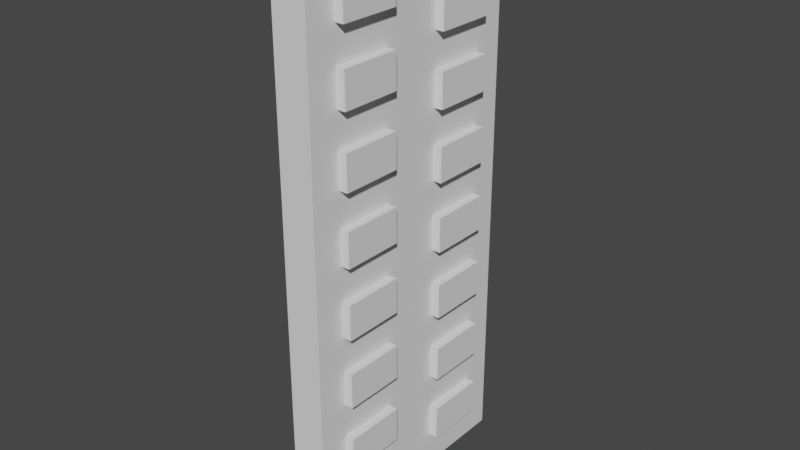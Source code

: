 # Source: trn_wallclimb_1.blend  (saved by Blender 2.93.21; exported with 4.5.12 LTS)
import bpy
from mathutils import Matrix  # noqa: F401  (used for matrix-valued properties, if any)

bpy.ops.wm.read_factory_settings(use_empty=True)
scene = bpy.context.scene
scene.name = 'Scene'

# ---- collections
col_collection = bpy.data.collections.new('Collection'); scene.collection.children.link(col_collection)

# ---- node groups
ng_auto_smooth = bpy.data.node_groups.new('Auto Smooth', 'GeometryNodeTree')
_s = ng_auto_smooth.interface.new_socket(name='Geometry', in_out='OUTPUT', socket_type='NodeSocketGeometry')
_s = ng_auto_smooth.interface.new_socket(name='Geometry', in_out='INPUT', socket_type='NodeSocketGeometry')
_s = ng_auto_smooth.interface.new_socket(name='Angle', in_out='INPUT', socket_type='NodeSocketFloat')
_s.subtype = 'ANGLE'
_s.min_value = 0.0
_s.max_value = 3.142
ng_auto_smooth.is_modifier = True
_N = ng_auto_smooth.nodes; _L = ng_auto_smooth.links
n0 = _N.new('NodeGroupOutput'); n0.name = 'Group Output'; n0.location = (480, -100)
n1 = _N.new('NodeGroupInput'); n1.name = 'Group Input'; n1.location = (-420, -300)
n2 = _N.new('NodeGroupInput'); n2.name = 'Group Input.001'; n2.location = (-60, -100)
n3 = _N.new('GeometryNodeSetShadeSmooth'); n3.name = 'Set Shade Smooth'; n3.location = (120, -100)
n3.domain = 'EDGE'
n4 = _N.new('GeometryNodeSetShadeSmooth'); n4.name = 'Set Shade Smooth.001'; n4.location = (300, -100)
n5 = _N.new('GeometryNodeInputMeshEdgeAngle'); n5.name = 'Edge Angle'; n5.location = (-420, -220)
n6 = _N.new('GeometryNodeInputEdgeSmooth'); n6.name = 'Is Edge Smooth'; n6.location = (-60, -160)
n7 = _N.new('GeometryNodeInputShadeSmooth'); n7.name = 'Is Face Smooth'; n7.location = (-240, -340)
n8 = _N.new('FunctionNodeBooleanMath'); n8.name = 'Boolean Math'; n8.location = (-60, -220)
n9 = _N.new('FunctionNodeCompare'); n9.name = 'Compare'; n9.location = (-240, -180)
n9.operation = 'LESS_EQUAL'
_L.new(n5.outputs[0], n9.inputs[0])
_L.new(n4.outputs[0], n0.inputs[0])
_L.new(n1.outputs[1], n9.inputs[1])
_L.new(n9.outputs[0], n8.inputs[0])
_L.new(n7.outputs[0], n8.inputs[1])
_L.new(n2.outputs[0], n3.inputs[0])
_L.new(n6.outputs[0], n3.inputs[1])
_L.new(n3.outputs[0], n4.inputs[0])
_L.new(n8.outputs[0], n3.inputs[2])
n0.is_active_output = True

# ---- world
world_world = bpy.data.worlds.new('World'); scene.world = world_world
world_world.use_nodes = True; world_world.node_tree.nodes.clear()
_N = world_world.node_tree.nodes; _L = world_world.node_tree.links
n0 = _N.new('ShaderNodeOutputWorld'); n0.name = 'World Output'; n0.location = (300, 300)
n1 = _N.new('ShaderNodeBackground'); n1.name = 'Background'; n1.location = (10, 300)
n1.inputs[0].default_value = (0.05088, 0.05088, 0.05088, 1.0)
_L.new(n1.outputs[0], n0.inputs[0])
n0.is_active_output = True
world_world.color = (0.05088, 0.05088, 0.05088)
world_world.use_sun_shadow = False
world_world.sun_shadow_jitter_overblur = 0.0

# ---- meshes
me_cube_001 = bpy.data.meshes.new('Cube.001')
me_cube_001.from_pydata([(-0.5, -3.5, -8.0), (-0.5, -3.5, 8.0), (-0.5, 3.5, -8.0), (-0.5, 3.5, 8.0), (0.5, -3.5, -8.0), (0.5, -3.5, 8.0), (0.5, 3.5, -8.0), (0.5, 3.5, 8.0), (-0.5, -3.5, 0.04665), (-0.5, 3.5, 0.04665), (0.5, 3.5, 0.04665), (0.5, -3.5, 0.04665), (-0.5, 0.0, -8.0), (-0.5, 0.0, 8.0), (0.5, 0.0, -8.0), (0.5, 0.0, 8.0), (-0.5, -3.5, 4.023), (-0.5, 3.5, 4.023), (0.5, 3.5, 4.023), (0.5, -3.5, 4.023), (-0.5, -1.75, -8.0), (0.5, -1.75, 8.0), (0.5, -1.75, 0.04665), (-0.5, -1.75, 8.0), (0.5, -1.75, 4.023), (-0.5, 3.5, -3.977), (0.5, 3.5, -3.977), (0.5, -3.5, -3.977), (-0.5, -3.5, -3.977), (0.5, -1.75, -3.977), (-0.5, 1.75, 8.0), (0.5, 1.75, -8.0), (-0.5, 1.75, -8.0), (0.5, 1.75, 0.04665), (0.5, 1.75, 4.023), (0.5, 1.75, -3.977), (-0.5, 3.5, 2.035), (0.5, 3.5, 2.035), (0.5, -3.5, 2.035), (-0.5, -3.5, 2.035), (0.5, -1.75, 2.035), (0.5, 1.75, 2.035), (-0.5, -3.5, 6.012), (-0.5, 3.5, 6.012), (0.5, 3.5, 6.012), (0.5, -3.5, 6.012), (0.5, -1.75, 6.012), (0.5, 1.75, 6.012), (-0.5, 0.875, -8.0), (0.5, 0.875, 8.0), (0.5, 0.875, 0.04665), (0.5, 0.875, 4.023), (0.5, 0.875, -3.977), (-0.5, 0.875, 8.0), (0.5, 0.875, -8.0), (0.5, 0.875, 2.035), (0.5, 0.875, 6.012), (-0.5, -0.875, 8.0), (0.5, -0.875, -8.0), (-0.5, -0.875, -8.0), (0.5, -0.875, 8.0), (0.5, -0.875, 0.04665), (0.5, -0.875, 4.023), (0.5, -0.875, -3.977), (0.5, -0.875, 2.035), (0.5, -0.875, 6.012), (-0.5, -2.625, -8.0), (0.5, -2.625, 8.0), (0.5, -2.625, 0.04665), (0.5, -2.625, 4.023), (-0.5, -2.625, 8.0), (0.5, -2.625, -8.0), (0.5, -2.625, -3.977), (0.5, -2.625, 2.035), (0.5, -2.625, 6.012), (-0.5, 2.625, 8.0), (0.5, 2.625, -8.0), (-0.5, 2.625, -8.0), (0.5, 2.625, 8.0), (0.5, 2.625, 0.04665), (0.5, 2.625, 4.023), (0.5, 2.625, -3.977), (0.5, 2.625, 2.035), (0.5, 2.625, 6.012), (-0.5, 3.5, -5.988), (0.5, 3.5, -5.988), (0.5, -3.5, -5.988), (0.5, -1.75, -5.988), (-0.5, -3.5, -5.988), (0.5, 1.75, -5.988), (0.5, 0.875, -5.988), (0.5, -0.875, -5.988), (0.5, -2.625, -5.988), (0.5, 2.625, -5.988), (-0.5, 3.5, -6.994), (0.5, 3.5, -6.994), (0.5, -3.5, -6.994), (0.5, -1.75, -6.994), (0.5, 1.75, -6.994), (0.5, 0.875, -6.994), (0.5, -0.875, -6.994), (0.5, -2.625, -6.994), (0.5, 2.625, -6.994), (-0.5, -3.5, -6.994), (-0.5, -3.5, -4.983), (-0.5, 3.5, -4.983), (0.5, 3.5, -4.983), (0.5, -3.5, -4.983), (0.5, -1.75, -4.983), (0.5, 1.75, -4.983), (0.5, 0.875, -4.983), (0.5, -0.875, -4.983), (0.5, -2.625, -4.983), (0.5, 2.625, -4.983), (-0.5, -3.5, -1.965), (-0.5, 3.5, -1.965), (0.5, 3.5, -1.965), (0.5, -3.5, -1.965), (0.5, -1.75, -1.965), (0.5, 1.75, -1.965), (0.5, 0.875, -1.965), (0.5, -0.875, -1.965), (0.5, -2.625, -1.965), (0.5, 2.625, -1.965), (-0.5, 3.5, -2.971), (0.5, 3.5, -2.971), (0.5, -3.5, -2.971), (0.5, -1.75, -2.971), (0.5, 1.75, -2.971), (0.5, 0.875, -2.971), (0.5, -0.875, -2.971), (0.5, -2.625, -2.971), (0.5, 2.625, -2.971), (-0.5, -3.5, -2.971), (-0.5, -3.5, -0.9592), (-0.5, 3.5, -0.9592), (0.5, 3.5, -0.9592), (0.5, -3.5, -0.9592), (0.5, -1.75, -0.9592), (0.5, 1.75, -0.9592), (0.5, 0.875, -0.9592), (0.5, -0.875, -0.9592), (0.5, -2.625, -0.9592), (0.5, 2.625, -0.9592), (-0.5, 3.5, 1.041), (0.5, 3.5, 1.041), (0.5, -3.5, 1.041), (0.5, -1.75, 1.041), (0.5, 1.75, 1.041), (-0.5, -3.5, 1.041), (0.5, 0.875, 1.041), (0.5, -0.875, 1.041), (0.5, -2.625, 1.041), (0.5, 2.625, 1.041), (-0.5, -3.5, 3.029), (-0.5, 3.5, 3.029), (0.5, 3.5, 3.029), (0.5, -3.5, 3.029), (0.5, -1.75, 3.029), (0.5, 1.75, 3.029), (0.5, 0.875, 3.029), (0.5, -0.875, 3.029), (0.5, -2.625, 3.029), (0.5, 2.625, 3.029), (-0.5, 3.5, 5.017), (0.5, 3.5, 5.017), (0.5, -3.5, 5.017), (0.5, -1.75, 5.017), (0.5, 1.75, 5.017), (-0.5, -3.5, 5.017), (0.5, 0.875, 5.017), (0.5, -0.875, 5.017), (0.5, -2.625, 5.017), (0.5, 2.625, 5.017), (-0.5, -3.5, 7.006), (-0.5, 3.5, 7.006), (0.5, 3.5, 7.006), (0.5, -3.5, 7.006), (0.5, -1.75, 7.006), (0.5, 1.75, 7.006), (0.5, 0.875, 7.006), (0.5, -0.875, 7.006), (0.5, -2.625, 7.006), (0.5, 2.625, 7.006), (0.75, -0.875, 0.04665), (0.75, -1.75, 0.04665), (0.75, -2.625, -8.0), (0.75, -1.75, -8.0), (0.75, -0.875, 4.023), (0.75, -1.75, 4.023), (0.75, -1.75, 1.041), (0.75, -1.75, -6.994), (0.75, -1.75, 5.017), (0.75, -1.75, -2.971), (0.75, -1.75, -3.977), (0.75, -0.875, -3.977), (0.75, 2.625, 8.0), (0.75, 1.75, 8.0), (0.75, 2.625, 0.04665), (0.75, 1.75, 0.04665), (0.75, 2.625, 4.023), (0.75, 1.75, 4.023), (0.75, 2.625, -3.977), (0.75, 1.75, -3.977), (0.75, -1.75, 3.029), (0.75, -1.75, 2.035), (0.75, 2.625, 2.035), (0.75, 1.75, 2.035), (0.75, -0.875, 2.035), (0.75, -1.75, 7.006), (0.75, -1.75, 6.012), (0.75, 2.625, 6.012), (0.75, 1.75, 6.012), (0.75, -0.875, 6.012), (0.75, 0.875, 8.0), (0.75, 0.875, 0.04665), (0.75, 0.875, 4.023), (0.75, 0.875, -3.977), (0.75, 0.875, 2.035), (0.75, 0.875, 6.012), (0.75, -0.875, -8.0), (0.75, -0.875, 5.017), (0.75, -0.875, 1.041), (0.75, -0.875, -6.994), (0.75, -0.875, 7.006), (0.75, -0.875, -2.971), (0.75, -0.875, 3.029), (0.75, -2.625, 0.04665), (0.75, -2.625, 4.023), (0.75, -2.625, -3.977), (0.75, -2.625, 2.035), (0.75, -2.625, 6.012), (0.75, -2.625, 5.017), (0.75, -2.625, 1.041), (0.75, -2.625, -6.994), (0.75, -2.625, 3.029), (0.75, -2.625, -2.971), (0.75, -2.625, 7.006), (0.75, -1.75, -4.983), (0.75, -1.75, -5.988), (0.75, -0.875, -4.983), (0.75, -0.875, -5.988), (0.75, -2.625, -4.983), (0.75, -2.625, -5.988), (0.75, 1.75, -5.988), (0.75, 0.875, -5.988), (0.75, 2.625, -5.988), (0.75, 1.75, -6.994), (0.75, 0.875, -6.994), (0.75, 2.625, -6.994), (0.75, 1.75, -4.983), (0.75, 0.875, -4.983), (0.75, 2.625, -4.983), (0.75, -1.75, -0.9592), (0.75, -1.75, -1.965), (0.75, -0.875, -0.9592), (0.75, -0.875, -1.965), (0.75, -2.625, -0.9592), (0.75, -2.625, -1.965), (0.75, 1.75, -1.965), (0.75, 0.875, -1.965), (0.75, 2.625, -1.965), (0.75, 1.75, -2.971), (0.75, 0.875, -2.971), (0.75, 2.625, -2.971), (0.75, 1.75, -0.9592), (0.75, 0.875, -0.9592), (0.75, 2.625, -0.9592), (0.75, 1.75, 1.041), (0.75, 0.875, 1.041), (0.75, 2.625, 1.041), (0.75, 1.75, 3.029), (0.75, 0.875, 3.029), (0.75, 2.625, 3.029), (0.75, 1.75, 5.017), (0.75, 0.875, 5.017), (0.75, 2.625, 5.017), (0.75, 1.75, 7.006), (0.75, 0.875, 7.006), (0.75, 2.625, 7.006)], [], [(171, 167, 172, 232, 192, 221), (179, 183, 279, 277, 278, 180), (181, 178, 182, 237, 209, 224), (172, 69, 228, 232), (168, 173, 276, 274, 275, 170), (158, 162, 235, 204, 226, 161), (151, 147, 152, 233, 190, 222), (56, 170, 275, 219), (62, 171, 221, 188), (113, 81, 202, 252), (182, 67, 5, 177, 45, 166, 19, 157, 38, 146, 11, 137, 117, 126, 27, 107, 86, 96, 4, 71, 101, 92, 112, 72, 131, 122, 142, 68, 152, 73, 162, 69, 172, 74), (72, 29, 63, 195, 194, 229), (73, 40, 64, 208, 205, 230), (50, 140, 266, 215), (75, 3, 175, 43, 164, 17, 155, 36, 144, 9, 135, 115, 124, 25, 105, 84, 94, 2, 77, 32, 48, 12, 59, 20, 66, 0, 103, 88, 104, 28, 133, 114, 134, 8, 149, 39, 154, 16, 169, 42, 174, 1, 70, 23, 57, 13, 53, 30), (165, 44, 176, 7, 78, 183, 83, 173, 80, 163, 82, 153, 79, 143, 123, 132, 81, 113, 93, 102, 76, 6, 95, 85, 106, 26, 125, 116, 136, 10, 145, 37, 156, 18), (160, 159, 163, 273, 271, 272), (70, 1, 5, 67, 21, 60, 15, 49, 214, 197, 196, 78, 7, 3, 75, 30, 53, 13, 57, 23), (252, 202, 203, 217, 251, 250), (24, 62, 188, 189, 228, 69), (83, 47, 56, 219, 212, 211), (163, 80, 200, 273), (118, 121, 256, 254, 258, 122), (140, 139, 143, 267, 265, 266), (22, 61, 184, 185, 227, 68), (52, 110, 251, 217), (79, 33, 50, 215, 199, 198), (80, 34, 51, 216, 201, 200), (100, 97, 101, 234, 191, 223), (132, 123, 261, 264), (89, 90, 245, 244, 246, 93), (244, 245, 248, 247, 249, 246), (276, 211, 212, 219, 275, 274), (209, 237, 231, 210, 213, 224), (270, 206, 207, 218, 269, 268), (273, 200, 201, 216, 272, 271), (279, 196, 197, 214, 278, 277), (259, 260, 263, 262, 264, 261), (220, 223, 191, 234, 186, 187), (267, 198, 199, 215, 266, 265), (238, 242, 243, 239, 241, 240), (195, 225, 193, 236, 229, 194), (253, 257, 258, 254, 256, 255), (190, 233, 227, 185, 184, 222), (204, 235, 230, 205, 208, 226), (192, 232, 228, 189, 188, 221), (61, 151, 222, 184), (111, 108, 112, 242, 238, 240), (152, 68, 227, 233), (143, 79, 198, 267), (46, 65, 213, 210, 231, 74), (110, 109, 113, 252, 250, 251), (91, 111, 240, 241), (58, 100, 223, 220), (150, 148, 153, 270, 268, 269), (112, 92, 243, 242), (101, 71, 186, 234), (65, 181, 224, 213), (121, 141, 255, 256), (55, 150, 269, 218), (41, 55, 218, 207, 206, 82), (130, 127, 131, 236, 193, 225), (173, 83, 211, 276), (98, 102, 249, 247, 248, 99), (63, 130, 225, 195), (142, 122, 258, 257), (64, 161, 226, 208), (123, 119, 120, 260, 259, 261), (162, 73, 230, 235), (90, 99, 248, 245), (175, 3, 7, 176, 44, 165, 18, 156, 37, 145, 10, 136, 116, 125, 26, 106, 85, 95, 6, 2, 94, 84, 105, 25, 124, 115, 135, 9, 144, 36, 155, 17, 164, 43), (131, 72, 229, 236), (49, 180, 278, 214), (128, 132, 264, 262, 263, 129), (87, 91, 241, 239, 243, 92), (120, 129, 263, 260), (153, 82, 206, 270), (182, 74, 231, 237), (81, 35, 52, 217, 203, 202), (102, 93, 246, 249), (183, 78, 196, 279), (51, 160, 272, 216), (177, 5, 1, 174, 42, 169, 16, 154, 39, 149, 8, 134, 114, 133, 28, 104, 88, 103, 0, 4, 96, 86, 107, 27, 126, 117, 137, 11, 146, 38, 157, 19, 166, 45), (179, 180, 49, 15, 60, 21, 67, 182, 178, 181, 65, 46, 74, 172, 167, 171, 62, 24, 69, 162, 158, 161, 64, 40, 73, 152, 147, 151, 61, 22, 68, 142, 138, 141, 121, 118, 122, 131, 127, 130, 63, 29, 72, 112, 108, 111, 91, 87, 92, 101, 97, 100, 58, 14, 54, 31, 76, 102, 98, 99, 90, 89, 93, 113, 109, 110, 52, 35, 81, 132, 128, 129, 120, 119, 123, 143, 139, 140, 50, 33, 79, 153, 148, 150, 55, 41, 82, 163, 159, 160, 51, 34, 80, 173, 168, 170, 56, 47, 83, 183), (187, 186, 71, 4, 0, 66, 20, 59, 12, 48, 32, 77, 2, 6, 76, 31, 54, 14, 58, 220), (138, 142, 257, 253, 255, 141)])
_uv = me_cube_001.uv_layers.new(name='UVMap')
_uv.uv.foreach_set('vector', [0.7799, 0.8764, 0.7799, 0.9244, 0.7799, 0.9723, 0.7662, 0.9723, 0.7662, 0.9244, 0.7662, 0.8764, 0.9586, 0.7189, 0.9586, 0.671, 0.9723, 0.671, 0.9723, 0.7189, 0.9723, 0.7669, 0.9586, 0.7669, 0.9723, 0.5752, 0.9723, 0.6231, 0.9723, 0.671, 0.9586, 0.671, 0.9586, 0.6231, 0.9586, 0.5752, 0.986, 0.2748, 0.986, 0.2204, 0.9997, 0.2204, 0.9997, 0.2748, 0.9586, 0.5272, 0.9586, 0.4793, 0.9723, 0.4793, 0.9723, 0.5272, 0.9723, 0.5752, 0.9586, 0.5752, 0.9723, 0.4314, 0.9723, 0.4793, 0.9586, 0.4793, 0.9586, 0.4314, 0.9586, 0.3834, 0.9723, 0.3834, 0.9723, 0.2876, 0.9723, 0.3355, 0.9723, 0.3834, 0.9586, 0.3834, 0.9586, 0.3355, 0.9586, 0.2876, 0.986, 0.1096, 0.986, 0.0551, 0.9997, 0.0551, 0.9997, 0.1096, 0.9997, 0.385, 0.9997, 0.4395, 0.986, 0.4395, 0.986, 0.385, 0.986, 0.2204, 0.986, 0.2755, 0.9723, 0.2755, 0.9723, 0.2204, 0.4314, 0.822, 0.4314, 0.8764, 0.3834, 0.8764, 0.3834, 0.822, 0.3834, 0.7675, 0.3834, 0.7131, 0.3834, 0.6586, 0.3834, 0.6041, 0.3834, 0.5497, 0.3834, 0.4952, 0.3834, 0.4408, 0.3834, 0.3857, 0.3834, 0.3306, 0.3834, 0.2755, 0.3834, 0.2204, 0.3834, 0.1653, 0.3834, 0.1102, 0.3834, 0.0551, 0.3834, 0.0, 0.4314, 0.0, 0.4314, 0.0551, 0.4314, 0.1102, 0.4314, 0.1653, 0.4314, 0.2204, 0.4314, 0.2755, 0.4314, 0.3306, 0.4314, 0.3857, 0.4314, 0.4408, 0.4314, 0.4952, 0.4314, 0.5497, 0.4314, 0.6041, 0.4314, 0.6586, 0.4314, 0.7131, 0.4314, 0.7675, 0.9452, 0.9586, 0.9452, 0.9107, 0.9452, 0.8627, 0.9589, 0.8627, 0.9589, 0.9107, 0.9589, 0.9586, 0.9452, 0.8627, 0.9452, 0.8148, 0.9452, 0.7669, 0.9589, 0.7669, 0.9589, 0.8148, 0.9589, 0.8627, 0.9723, 0.6612, 0.9723, 0.6061, 0.986, 0.6061, 0.986, 0.6612, 0.04793, 0.8764, 0.0, 0.8764, 0.0, 0.822, 0.0, 0.7675, 0.0, 0.7131, 0.0, 0.6586, 0.0, 0.6041, 0.0, 0.5497, 0.0, 0.4952, 0.0, 0.4408, 0.0, 0.3857, 0.0, 0.3306, 0.0, 0.2755, 0.0, 0.2204, 0.0, 0.1653, 0.0, 0.1102, 0.0, 0.0551, 0.0, 0.0, 0.04793, 0.0, 0.09586, 0.0, 0.1438, 0.0, 0.1917, 0.0, 0.2396, 0.0, 0.2876, 0.0, 0.3355, 0.0, 0.3834, 0.0, 0.3834, 0.0551, 0.3834, 0.1102, 0.3834, 0.1653, 0.3834, 0.2204, 0.3834, 0.2755, 0.3834, 0.3306, 0.3834, 0.3857, 0.3834, 0.4408, 0.3834, 0.4952, 0.3834, 0.5497, 0.3834, 0.6041, 0.3834, 0.6586, 0.3834, 0.7131, 0.3834, 0.7675, 0.3834, 0.822, 0.3834, 0.8764, 0.3355, 0.8764, 0.2876, 0.8764, 0.2396, 0.8764, 0.1917, 0.8764, 0.1438, 0.8764, 0.09586, 0.8764, 0.7669, 0.7131, 0.7669, 0.7675, 0.7669, 0.822, 0.7669, 0.8764, 0.7189, 0.8764, 0.7189, 0.822, 0.7189, 0.7675, 0.7189, 0.7131, 0.7189, 0.6586, 0.7189, 0.6041, 0.7189, 0.5497, 0.7189, 0.4952, 0.7189, 0.4408, 0.7189, 0.3857, 0.7189, 0.3306, 0.7189, 0.2755, 0.7189, 0.2204, 0.7189, 0.1653, 0.7189, 0.1102, 0.7189, 0.0551, 0.7189, 0.0, 0.7669, 0.0, 0.7669, 0.0551, 0.7669, 0.1102, 0.7669, 0.1653, 0.7669, 0.2204, 0.7669, 0.2755, 0.7669, 0.3306, 0.7669, 0.3857, 0.7669, 0.4408, 0.7669, 0.4952, 0.7669, 0.5497, 0.7669, 0.6041, 0.7669, 0.6586, 0.9449, 0.7669, 0.9449, 0.7189, 0.9449, 0.671, 0.9586, 0.671, 0.9586, 0.7189, 0.9586, 0.7669, 0.9449, 0.7189, 0.9449, 0.7669, 0.8901, 0.7669, 0.8901, 0.7189, 0.8901, 0.671, 0.8901, 0.6231, 0.8901, 0.5752, 0.8901, 0.5272, 0.8764, 0.5272, 0.8764, 0.4793, 0.8764, 0.4314, 0.8901, 0.4314, 0.8901, 0.3834, 0.9449, 0.3834, 0.9449, 0.4314, 0.9449, 0.4793, 0.9449, 0.5272, 0.9449, 0.5752, 0.9449, 0.6231, 0.9449, 0.671, 0.9315, 0.8627, 0.8764, 0.8627, 0.8764, 0.8148, 0.8764, 0.7669, 0.9315, 0.7669, 0.9315, 0.8148, 0.9315, 0.8148, 0.9315, 0.7669, 0.9452, 0.7669, 0.9452, 0.8148, 0.9452, 0.8627, 0.9315, 0.8627, 0.7936, 0.8764, 0.7936, 0.9244, 0.7936, 0.9723, 0.7799, 0.9723, 0.7799, 0.9244, 0.7799, 0.8764, 0.9997, 0.4959, 0.9997, 0.5503, 0.986, 0.5503, 0.986, 0.4959, 0.9449, 0.4314, 0.9449, 0.3834, 0.9586, 0.3834, 0.9586, 0.4314, 0.9586, 0.4793, 0.9449, 0.4793, 0.7936, 0.9723, 0.7936, 0.9244, 0.7936, 0.8764, 0.8073, 0.8764, 0.8073, 0.9244, 0.8073, 0.9723, 0.9449, 0.04793, 0.9449, 0.0, 0.9586, 0.0, 0.9586, 0.04793, 0.9586, 0.09586, 0.9449, 0.09586, 0.9723, 0.3857, 0.9723, 0.3306, 0.986, 0.3306, 0.986, 0.3857, 0.9586, 0.1917, 0.9586, 0.2396, 0.9586, 0.2876, 0.9449, 0.2876, 0.9449, 0.2396, 0.9449, 0.1917, 0.9586, 0.2876, 0.9586, 0.3355, 0.9586, 0.3834, 0.9449, 0.3834, 0.9449, 0.3355, 0.9449, 0.2876, 0.9723, 0.0, 0.9723, 0.04793, 0.9723, 0.09586, 0.9586, 0.09586, 0.9586, 0.04793, 0.9586, 0.0, 0.9863, 0.7669, 0.9863, 0.822, 0.9726, 0.822, 0.9726, 0.7669, 0.9586, 0.6231, 0.9586, 0.671, 0.9449, 0.671, 0.9449, 0.6231, 0.9449, 0.5752, 0.9586, 0.5752, 0.2204, 0.9244, 0.2204, 0.8764, 0.2755, 0.8764, 0.2755, 0.9244, 0.2755, 0.9723, 0.2204, 0.9723, 0.5484, 0.9723, 0.494, 0.9723, 0.494, 0.9244, 0.494, 0.8764, 0.5484, 0.8764, 0.5484, 0.9244, 0.385, 0.9244, 0.385, 0.8764, 0.4395, 0.8764, 0.4395, 0.9244, 0.4395, 0.9723, 0.385, 0.9723, 0.494, 0.9723, 0.4395, 0.9723, 0.4395, 0.9244, 0.4395, 0.8764, 0.494, 0.8764, 0.494, 0.9244, 0.7662, 0.9723, 0.7118, 0.9723, 0.7118, 0.9244, 0.7118, 0.8764, 0.7662, 0.8764, 0.7662, 0.9244, 0.385, 0.9723, 0.3306, 0.9723, 0.3306, 0.9244, 0.3306, 0.8764, 0.385, 0.8764, 0.385, 0.9244, 0.2755, 0.9244, 0.2755, 0.8764, 0.3306, 0.8764, 0.3306, 0.9244, 0.3306, 0.9723, 0.2755, 0.9723, 0.1653, 0.9723, 0.1102, 0.9723, 0.1102, 0.9244, 0.1102, 0.8764, 0.1653, 0.8764, 0.1653, 0.9244, 0.1102, 0.9723, 0.0551, 0.9723, 0.0551, 0.9244, 0.0551, 0.8764, 0.1102, 0.8764, 0.1102, 0.9244, 0.1653, 0.9244, 0.1653, 0.8764, 0.2204, 0.8764, 0.2204, 0.9244, 0.2204, 0.9723, 0.1653, 0.9723, 0.9315, 0.9586, 0.8764, 0.9586, 0.8764, 0.9107, 0.8764, 0.8627, 0.9315, 0.8627, 0.9315, 0.9107, 0.0, 0.9244, 0.0, 0.8764, 0.0551, 0.8764, 0.0551, 0.9244, 0.0551, 0.9723, 0.0, 0.9723, 0.6029, 0.9244, 0.6029, 0.8764, 0.6573, 0.8764, 0.6573, 0.9244, 0.6573, 0.9723, 0.6029, 0.9723, 0.6573, 0.9244, 0.6573, 0.8764, 0.7118, 0.8764, 0.7118, 0.9244, 0.7118, 0.9723, 0.6573, 0.9723, 0.5484, 0.9244, 0.5484, 0.8764, 0.6029, 0.8764, 0.6029, 0.9244, 0.6029, 0.9723, 0.5484, 0.9723, 0.9997, 0.2755, 0.9997, 0.3299, 0.986, 0.3299, 0.986, 0.2755, 0.8353, 0.8764, 0.8353, 0.9244, 0.8353, 0.9723, 0.8217, 0.9723, 0.8217, 0.9244, 0.8217, 0.8764, 0.986, 0.7156, 0.986, 0.6612, 0.9997, 0.6612, 0.9997, 0.7156, 0.986, 0.3857, 0.986, 0.4408, 0.9723, 0.4408, 0.9723, 0.3857, 0.8627, 0.9244, 0.8627, 0.8764, 0.8764, 0.8764, 0.8764, 0.9244, 0.8764, 0.9723, 0.8627, 0.9723, 0.9589, 0.8627, 0.9589, 0.8148, 0.9589, 0.7669, 0.9726, 0.7669, 0.9726, 0.8148, 0.9726, 0.8627, 0.986, 0.2755, 0.986, 0.3306, 0.9723, 0.3306, 0.9723, 0.2755, 0.986, 0.6612, 0.986, 0.7163, 0.9723, 0.7163, 0.9723, 0.6612, 0.849, 0.9723, 0.849, 0.9244, 0.849, 0.8764, 0.8627, 0.8764, 0.8627, 0.9244, 0.8627, 0.9723, 0.9723, 0.4959, 0.9723, 0.4408, 0.986, 0.4408, 0.986, 0.4959, 0.9723, 0.551, 0.9723, 0.4959, 0.986, 0.4959, 0.986, 0.551, 0.9997, 0.4408, 0.9997, 0.4952, 0.986, 0.4952, 0.986, 0.4408, 0.986, 0.0551, 0.986, 0.1102, 0.9723, 0.1102, 0.9723, 0.0551, 0.986, 0.6605, 0.986, 0.6061, 0.9997, 0.6061, 0.9997, 0.6605, 0.849, 0.9244, 0.849, 0.9723, 0.8353, 0.9723, 0.8353, 0.9244, 0.8353, 0.8764, 0.849, 0.8764, 0.821, 0.8764, 0.821, 0.9244, 0.821, 0.9723, 0.8073, 0.9723, 0.8073, 0.9244, 0.8073, 0.8764, 0.9997, 0.0, 0.9997, 0.05446, 0.986, 0.05446, 0.986, 0.0, 0.9449, 0.5272, 0.9449, 0.4793, 0.9586, 0.4793, 0.9586, 0.5272, 0.9586, 0.5752, 0.9449, 0.5752, 0.986, 0.1653, 0.986, 0.2204, 0.9723, 0.2204, 0.9723, 0.1653, 0.9723, 0.0551, 0.9723, 0.0, 0.986, 0.0, 0.986, 0.0551, 1.0, 0.822, 1.0, 0.8764, 0.9863, 0.8764, 0.9863, 0.822, 0.9586, 0.09586, 0.9586, 0.1438, 0.9586, 0.1917, 0.9449, 0.1917, 0.9449, 0.1438, 0.9449, 0.09586, 0.9863, 0.8213, 0.9863, 0.7669, 1.0, 0.7669, 1.0, 0.8213, 0.9726, 0.9322, 0.9726, 0.8771, 0.9863, 0.8771, 0.9863, 0.9322, 0.8217, 0.822, 0.8217, 0.8764, 0.7669, 0.8764, 0.7669, 0.822, 0.7669, 0.7675, 0.7669, 0.7131, 0.7669, 0.6586, 0.7669, 0.6041, 0.7669, 0.5497, 0.7669, 0.4952, 0.7669, 0.4408, 0.7669, 0.3857, 0.7669, 0.3306, 0.7669, 0.2755, 0.7669, 0.2204, 0.7669, 0.1653, 0.7669, 0.1102, 0.7669, 0.0551, 0.7669, 0.0, 0.8217, 0.0, 0.8217, 0.0551, 0.8217, 0.1102, 0.8217, 0.1653, 0.8217, 0.2204, 0.8217, 0.2755, 0.8217, 0.3306, 0.8217, 0.3857, 0.8217, 0.4408, 0.8217, 0.4952, 0.8217, 0.5497, 0.8217, 0.6041, 0.8217, 0.6586, 0.8217, 0.7131, 0.8217, 0.7675, 0.9723, 0.1653, 0.9723, 0.1102, 0.986, 0.1102, 0.986, 0.1653, 0.986, 0.164, 0.986, 0.1096, 0.9997, 0.1096, 0.9997, 0.164, 0.9315, 0.9107, 0.9315, 0.8627, 0.9452, 0.8627, 0.9452, 0.9107, 0.9452, 0.9586, 0.9315, 0.9586, 0.9586, 0.1438, 0.9586, 0.09586, 0.9723, 0.09586, 0.9723, 0.1438, 0.9723, 0.1917, 0.9586, 0.1917, 0.9726, 0.8771, 0.9726, 0.822, 0.9863, 0.822, 0.9863, 0.8771, 0.9997, 0.164, 0.9997, 0.2185, 0.986, 0.2185, 0.986, 0.164, 0.986, 0.385, 0.986, 0.3306, 0.9997, 0.3306, 0.9997, 0.385, 0.9723, 0.1917, 0.9723, 0.2396, 0.9723, 0.2876, 0.9586, 0.2876, 0.9586, 0.2396, 0.9586, 0.1917, 0.986, 0.551, 0.986, 0.6061, 0.9723, 0.6061, 0.9723, 0.551, 0.9863, 0.9322, 0.9863, 0.9866, 0.9726, 0.9866, 0.9726, 0.9322, 0.986, 0.6054, 0.986, 0.551, 0.9997, 0.551, 0.9997, 0.6054, 0.8764, 0.822, 0.8764, 0.8764, 0.8217, 0.8764, 0.8217, 0.822, 0.8217, 0.7675, 0.8217, 0.7131, 0.8217, 0.6586, 0.8217, 0.6041, 0.8217, 0.5497, 0.8217, 0.4952, 0.8217, 0.4408, 0.8217, 0.3857, 0.8217, 0.3306, 0.8217, 0.2755, 0.8217, 0.2204, 0.8217, 0.1653, 0.8217, 0.1102, 0.8217, 0.0551, 0.8217, 0.0, 0.8764, 0.0, 0.8764, 0.0551, 0.8764, 0.1102, 0.8764, 0.1653, 0.8764, 0.2204, 0.8764, 0.2755, 0.8764, 0.3306, 0.8764, 0.3857, 0.8764, 0.4408, 0.8764, 0.4952, 0.8764, 0.5497, 0.8764, 0.6041, 0.8764, 0.6586, 0.8764, 0.7131, 0.8764, 0.7675, 0.671, 0.822, 0.6231, 0.822, 0.6231, 0.8764, 0.5752, 0.8764, 0.5272, 0.8764, 0.4793, 0.8764, 0.4314, 0.8764, 0.4314, 0.822, 0.4793, 0.822, 0.5272, 0.822, 0.5272, 0.7675, 0.4793, 0.7675, 0.4314, 0.7675, 0.4314, 0.7131, 0.4793, 0.7131, 0.5272, 0.7131, 0.5272, 0.6586, 0.4793, 0.6586, 0.4314, 0.6586, 0.4314, 0.6041, 0.4793, 0.6041, 0.5272, 0.6041, 0.5272, 0.5497, 0.4793, 0.5497, 0.4314, 0.5497, 0.4314, 0.4952, 0.4793, 0.4952, 0.5272, 0.4952, 0.5272, 0.4408, 0.4793, 0.4408, 0.4314, 0.4408, 0.4314, 0.3857, 0.4793, 0.3857, 0.5272, 0.3857, 0.5272, 0.3306, 0.4793, 0.3306, 0.4314, 0.3306, 0.4314, 0.2755, 0.4793, 0.2755, 0.5272, 0.2755, 0.5272, 0.2204, 0.4793, 0.2204, 0.4314, 0.2204, 0.4314, 0.1653, 0.4793, 0.1653, 0.5272, 0.1653, 0.5272, 0.1102, 0.4793, 0.1102, 0.4314, 0.1102, 0.4314, 0.0551, 0.4793, 0.0551, 0.5272, 0.0551, 0.5272, 0.0, 0.5752, 0.0, 0.6231, 0.0, 0.671, 0.0, 0.7189, 0.0, 0.7189, 0.0551, 0.671, 0.0551, 0.6231, 0.0551, 0.6231, 0.1102, 0.671, 0.1102, 0.7189, 0.1102, 0.7189, 0.1653, 0.671, 0.1653, 0.6231, 0.1653, 0.6231, 0.2204, 0.671, 0.2204, 0.7189, 0.2204, 0.7189, 0.2755, 0.671, 0.2755, 0.6231, 0.2755, 0.6231, 0.3306, 0.671, 0.3306, 0.7189, 0.3306, 0.7189, 0.3857, 0.671, 0.3857, 0.6231, 0.3857, 0.6231, 0.4408, 0.671, 0.4408, 0.7189, 0.4408, 0.7189, 0.4952, 0.671, 0.4952, 0.6231, 0.4952, 0.6231, 0.5497, 0.671, 0.5497, 0.7189, 0.5497, 0.7189, 0.6041, 0.671, 0.6041, 0.6231, 0.6041, 0.6231, 0.6586, 0.671, 0.6586, 0.7189, 0.6586, 0.7189, 0.7131, 0.671, 0.7131, 0.6231, 0.7131, 0.6231, 0.7675, 0.671, 0.7675, 0.7189, 0.7675, 0.7189, 0.822, 0.9449, 0.2876, 0.9449, 0.3355, 0.9312, 0.3355, 0.9312, 0.3834, 0.8764, 0.3834, 0.8764, 0.3355, 0.8764, 0.2876, 0.8764, 0.2396, 0.8764, 0.1917, 0.8764, 0.1438, 0.8764, 0.09586, 0.8764, 0.04793, 0.8764, 0.0, 0.9312, 0.0, 0.9312, 0.04793, 0.9312, 0.09586, 0.9312, 0.1438, 0.9312, 0.1917, 0.9312, 0.2396, 0.9449, 0.2396, 0.9726, 0.9107, 0.9726, 0.9586, 0.9589, 0.9586, 0.9589, 0.9107, 0.9589, 0.8627, 0.9726, 0.8627])
me_cube_001.use_remesh_fix_poles = True
me_cube_001.use_remesh_preserve_attributes = False
me_cube_001.update()

# ---- objects
ob_cube = bpy.data.objects.new('Cube', me_cube_001)

# ---- transforms, parenting, visibility, modifiers, constraints
ob_cube.location = (0.0, 0.0, 0.0)
_m = ob_cube.modifiers.new('Auto Smooth', 'NODES')
_m.node_group = ng_auto_smooth
_gi = [s.identifier for s in ng_auto_smooth.interface.items_tree if s.item_type == 'SOCKET' and s.in_out == 'INPUT']
_m[_gi[1]] = 0.5236  # Angle

# ---- collection membership
col_collection.objects.link(ob_cube)

# ---- scene / render settings (as saved in the file)
scene.frame_start = 1; scene.frame_end = 250; scene.frame_set(16)
scene.render.engine = 'BLENDER_EEVEE_NEXT'
scene.cycles.use_denoising = False
scene.cycles.samples = 128
scene.cycles.sampling_pattern = 'TABULATED_SOBOL'
scene.cycles.use_adaptive_sampling = False
scene.cycles.use_light_tree = False
scene.view_settings.view_transform = 'Filmic'
bpy.context.view_layer.update()

# ---- added for rendering (the .blend has no active camera and no usable light): camera, sun
cam_auto = bpy.data.cameras.new('AutoCamera')
cam_auto.lens = 50.0
cam_auto.sensor_width = 36.0
cam_auto.clip_end = 1000.0
ob_auto_camera = bpy.data.objects.new('AutoCamera', cam_auto)
scene.collection.objects.link(ob_auto_camera)
ob_auto_camera.location = (16.3247, -19.4396, 12.9598)
ob_auto_camera.rotation_euler = (1.09748, -7.21219e-08, 0.694738)
scene.camera = ob_auto_camera
light_auto_sun = bpy.data.lights.new('AutoSun', 'SUN')
light_auto_sun.energy = 3.0
light_auto_sun.angle = 0.0523599
ob_auto_sun = bpy.data.objects.new('AutoSun', light_auto_sun)
scene.collection.objects.link(ob_auto_sun)
ob_auto_sun.rotation_euler = (0.872665, 0.174533, 0.523599)
bpy.context.view_layer.update()
